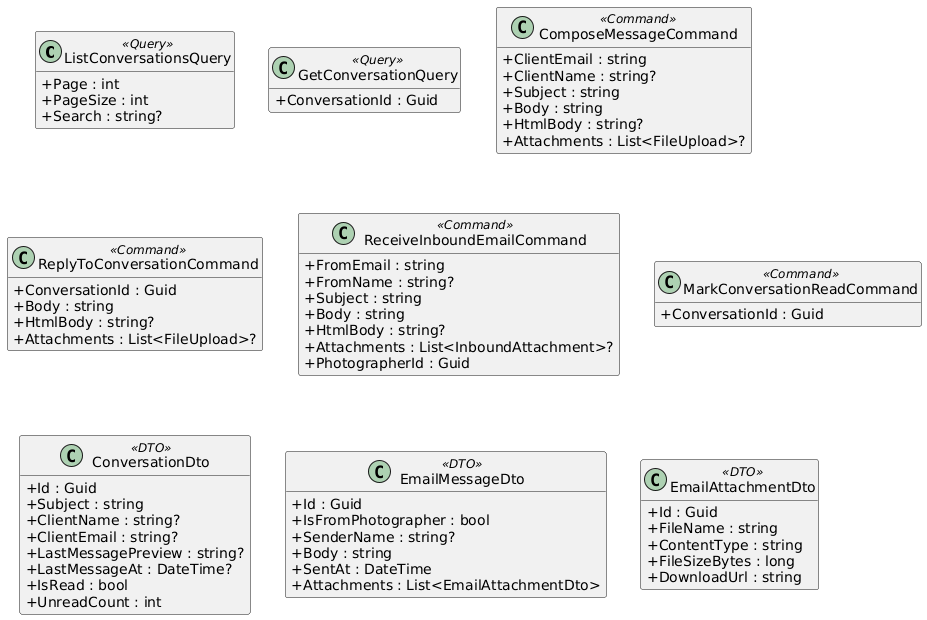

The diagram above was rendered by PlantUML. Its source (embedded in the PNG):
@startuml
skinparam classAttributeIconSize 0
skinparam linetype ortho
hide empty methods

class ListConversationsQuery <<Query>> {
  +Page : int
  +PageSize : int
  +Search : string?
}

class GetConversationQuery <<Query>> {
  +ConversationId : Guid
}

class ComposeMessageCommand <<Command>> {
  +ClientEmail : string
  +ClientName : string?
  +Subject : string
  +Body : string
  +HtmlBody : string?
  +Attachments : List<FileUpload>?
}

class ReplyToConversationCommand <<Command>> {
  +ConversationId : Guid
  +Body : string
  +HtmlBody : string?
  +Attachments : List<FileUpload>?
}

class ReceiveInboundEmailCommand <<Command>> {
  +FromEmail : string
  +FromName : string?
  +Subject : string
  +Body : string
  +HtmlBody : string?
  +Attachments : List<InboundAttachment>?
  +PhotographerId : Guid
}

class MarkConversationReadCommand <<Command>> {
  +ConversationId : Guid
}

class ConversationDto <<DTO>> {
  +Id : Guid
  +Subject : string
  +ClientName : string?
  +ClientEmail : string?
  +LastMessagePreview : string?
  +LastMessageAt : DateTime?
  +IsRead : bool
  +UnreadCount : int
}

class EmailMessageDto <<DTO>> {
  +Id : Guid
  +IsFromPhotographer : bool
  +SenderName : string?
  +Body : string
  +SentAt : DateTime
  +Attachments : List<EmailAttachmentDto>
}

class EmailAttachmentDto <<DTO>> {
  +Id : Guid
  +FileName : string
  +ContentType : string
  +FileSizeBytes : long
  +DownloadUrl : string
}

@enduml